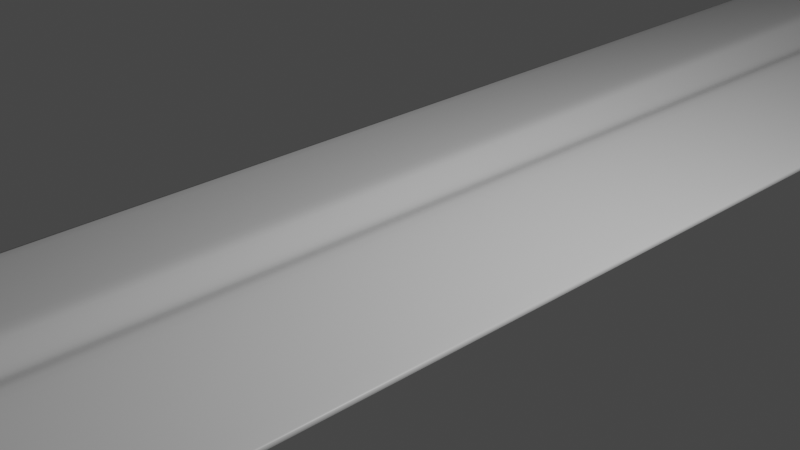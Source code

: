 # Source: swordGuardWithHandle.blend  (saved by Blender 2.80.75; exported with 4.5.12 LTS)
import bpy
from mathutils import Matrix  # noqa: F401  (used for matrix-valued properties, if any)

bpy.ops.wm.read_factory_settings(use_empty=True)
scene = bpy.context.scene
scene.name = 'Scene'

# ---- collections
col_collection = bpy.data.collections.new('Collection'); scene.collection.children.link(col_collection)

# ---- materials (node trees are filled in below, after node groups)
mat_material = bpy.data.materials.new('Material')
mat_material.alpha_threshold = 0.0
mat_material.use_transparent_shadow = False
mat_material.line_color = (0.0, 0.0, 0.0, 1.0)

# ---- material node trees
mat_material.use_nodes = True; mat_material.node_tree.nodes.clear()
_N = mat_material.node_tree.nodes; _L = mat_material.node_tree.links
n0 = _N.new('ShaderNodeOutputMaterial'); n0.name = 'Material Output'; n0.location = (300, 300)
n1 = _N.new('ShaderNodeBsdfPrincipled'); n1.name = 'Principled BSDF'; n1.location = (10, 300)
n1.distribution = 'GGX'
n1.subsurface_method = 'BURLEY'
n1.inputs[2].default_value = 0.4
n1.inputs[3].default_value = 1.45
n1.inputs[27].default_value = (0.0, 0.0, 0.0, 1.0)
n1.inputs[28].default_value = 1.0
_L.new(n1.outputs[0], n0.inputs[0])
n0.is_active_output = True

# ---- world
world_world = bpy.data.worlds.new('World'); scene.world = world_world
world_world.use_nodes = True; world_world.node_tree.nodes.clear()
_N = world_world.node_tree.nodes; _L = world_world.node_tree.links
n0 = _N.new('ShaderNodeOutputWorld'); n0.name = 'World Output'; n0.location = (300, 300)
n1 = _N.new('ShaderNodeBackground'); n1.name = 'Background'; n1.location = (10, 300)
n1.inputs[0].default_value = (0.05088, 0.05088, 0.05088, 1.0)
_L.new(n1.outputs[0], n0.inputs[0])
n0.is_active_output = True
world_world.color = (0.05088, 0.05088, 0.05088)
world_world.use_sun_shadow = False
world_world.sun_shadow_jitter_overblur = 0.0

# ---- cameras
cam_camera = bpy.data.cameras.new('Camera')
cam_camera.clip_end = 100.0
cam_camera.ortho_scale = 7.314

# ---- lights
light_light = bpy.data.lights.new('Light', 'POINT')
light_light.transmission_factor = 0.0
light_light.energy = 1000.0
light_light.shadow_soft_size = 0.1
light_light.shadow_maximum_resolution = 0.006
light_light.use_absolute_resolution = True

# ---- meshes
me_cube = bpy.data.meshes.new('Cube')
me_cube.from_pydata([(1.0, 1.0, 0.0), (0.0, -1.0, 0.0), (-1.0, 1.0, 0.0), (0.0, -1.0, 0.0), (0.0, 1.0, -0.8714), (0.0, -1.0, 0.0), (0.0, 1.0, 0.874), (0.668, -0.8079, 0.0), (0.0, -0.8079, -0.09605), (-0.668, -0.8079, 0.0), (0.0, -0.8079, 0.09605), (0.0, -1.0, 0.0), (-0.1278, 1.0, 0.7567), (-0.1278, 1.0, -0.7567), (-0.05098, -0.8079, -0.07258), (-0.05098, -0.8079, 0.07258), (0.1278, 1.0, 0.7567), (0.0, -1.0, 0.0), (0.1278, 1.0, -0.7567), (0.05098, -0.8079, 0.07258), (0.05098, -0.8079, -0.07258), (-1.0, 0.8532, 0.0), (1.0, 0.8532, 0.0), (0.0, 0.8532, -0.9598), (0.0, 0.8532, 0.9572), (-0.1204, 0.8532, 0.7012), (-0.1204, 0.8532, -0.7012), (0.1204, 0.8532, -0.7012), (0.1204, 0.8532, 0.7012), (1.0, 0.7859, 0.0), (0.0, 0.7859, -0.04902), (0.0, 0.7859, 0.04902), (-0.245, 0.7859, 0.6757), (-0.245, 0.7859, -0.6757), (0.245, 0.7859, -0.6757), (0.245, 0.7859, 0.6757), (-1.0, 0.7859, 0.0), (1.0, 0.7121, 0.0), (0.0, 0.7121, -0.0512), (0.0, 0.7121, 0.0512), (-0.2372, 0.7121, 0.6478), (-0.2372, 0.7121, -0.6478), (0.2372, 0.7121, -0.6478), (0.2372, 0.7121, 0.6478), (-1.0, 0.7121, 0.0)], [], [(15, 9, 3, 11), (20, 7, 1, 17), (14, 8, 5, 11), (19, 10, 5, 17), (43, 39, 10, 19), (41, 38, 8, 14), (42, 37, 7, 20), (40, 44, 9, 15), (39, 40, 15, 10), (44, 41, 14, 9), (9, 14, 11, 3), (10, 15, 11, 5), (38, 42, 20, 8), (37, 43, 19, 7), (7, 19, 17, 1), (8, 20, 17, 5), (0, 16, 28, 22), (4, 18, 27, 23), (2, 13, 26, 21), (6, 12, 25, 24), (12, 2, 21, 25), (18, 0, 22, 27), (13, 4, 23, 26), (16, 6, 24, 28), (22, 28, 35, 29), (23, 27, 34, 30), (21, 26, 33, 36), (24, 25, 32, 31), (25, 21, 36, 32), (27, 22, 29, 34), (26, 23, 30, 33), (28, 24, 31, 35), (29, 35, 43, 37), (30, 34, 42, 38), (36, 33, 41, 44), (31, 32, 40, 39), (32, 36, 44, 40), (34, 29, 37, 42), (33, 30, 38, 41), (35, 31, 39, 43)])
me_cube.polygons.foreach_set('use_smooth', [True] * 40)
_uv = me_cube.uv_layers.new(name='UVMap')
_uv.uv.foreach_set('vector', [0.5625, 0.226, 0.625, 0.226, 0.625, 0.25, 0.5088, 0.25, 0.5625, 0.976, 0.625, 0.976, 0.625, 1.0, 0.5088, 1.0, 0.4375, 0.976, 0.5, 0.976, 0.5, 1.0, 0.4287, 1.0, 0.4375, 0.226, 0.5, 0.226, 0.5, 0.25, 0.4287, 0.25, 0.4375, 0.03599, 0.5, 0.03599, 0.5, 0.226, 0.4375, 0.226, 0.4375, 0.786, 0.5, 0.786, 0.5, 0.976, 0.4375, 0.976, 0.5625, 0.786, 0.625, 0.786, 0.625, 0.976, 0.5625, 0.976, 0.5625, 0.03599, 0.625, 0.03599, 0.625, 0.226, 0.5625, 0.226, 0.5, 0.03599, 0.5625, 0.03599, 0.5625, 0.226, 0.5, 0.226, 0.375, 0.786, 0.4375, 0.786, 0.4375, 0.976, 0.375, 0.976, 0.375, 0.976, 0.4375, 0.976, 0.4287, 1.0, 0.375, 1.0, 0.5, 0.226, 0.5625, 0.226, 0.5088, 0.25, 0.5, 0.25, 0.5, 0.786, 0.5625, 0.786, 0.5625, 0.976, 0.5, 0.976, 0.375, 0.03599, 0.4375, 0.03599, 0.4375, 0.226, 0.375, 0.226, 0.375, 0.226, 0.4375, 0.226, 0.4287, 0.25, 0.375, 0.25, 0.5, 0.976, 0.5625, 0.976, 0.5088, 1.0, 0.5, 1.0, 0.375, 0.0, 0.4375, 0.0, 0.4375, 0.01835, 0.375, 0.01835, 0.5, 0.75, 0.5625, 0.75, 0.5625, 0.7683, 0.5, 0.7683, 0.375, 0.75, 0.4375, 0.75, 0.4375, 0.7683, 0.375, 0.7683, 0.5, 0.0, 0.5625, 0.0, 0.5625, 0.01835, 0.5, 0.01835, 0.5625, 0.0, 0.625, 0.0, 0.625, 0.01835, 0.5625, 0.01835, 0.5625, 0.75, 0.625, 0.75, 0.625, 0.7683, 0.5625, 0.7683, 0.4375, 0.75, 0.5, 0.75, 0.5, 0.7683, 0.4375, 0.7683, 0.4375, 0.0, 0.5, 0.0, 0.5, 0.01835, 0.4375, 0.01835, 0.375, 0.01835, 0.4375, 0.01835, 0.4375, 0.02676, 0.375, 0.02676, 0.5, 0.7683, 0.5625, 0.7683, 0.5625, 0.7768, 0.5, 0.7768, 0.375, 0.7683, 0.4375, 0.7683, 0.4375, 0.7768, 0.375, 0.7768, 0.5, 0.01835, 0.5625, 0.01835, 0.5625, 0.02676, 0.5, 0.02676, 0.5625, 0.01835, 0.625, 0.01835, 0.625, 0.02676, 0.5625, 0.02676, 0.5625, 0.7683, 0.625, 0.7683, 0.625, 0.7768, 0.5625, 0.7768, 0.4375, 0.7683, 0.5, 0.7683, 0.5, 0.7768, 0.4375, 0.7768, 0.4375, 0.01835, 0.5, 0.01835, 0.5, 0.02676, 0.4375, 0.02676, 0.375, 0.02676, 0.4375, 0.02676, 0.4375, 0.03599, 0.375, 0.03599, 0.5, 0.7768, 0.5625, 0.7768, 0.5625, 0.786, 0.5, 0.786, 0.375, 0.7768, 0.4375, 0.7768, 0.4375, 0.786, 0.375, 0.786, 0.5, 0.02676, 0.5625, 0.02676, 0.5625, 0.03599, 0.5, 0.03599, 0.5625, 0.02676, 0.625, 0.02676, 0.625, 0.03599, 0.5625, 0.03599, 0.5625, 0.7768, 0.625, 0.7768, 0.625, 0.786, 0.5625, 0.786, 0.4375, 0.7768, 0.5, 0.7768, 0.5, 0.786, 0.4375, 0.786, 0.4375, 0.02676, 0.5, 0.02676, 0.5, 0.03599, 0.4375, 0.03599])
me_cube.materials.append(mat_material)
me_cube.use_remesh_preserve_volume = False
me_cube.use_remesh_preserve_attributes = False
me_cube.use_mirror_vertex_groups = False
me_cube.update()
me_cylinder = bpy.data.meshes.new('Cylinder')
me_cylinder.from_pydata([(0.0, 1.0, -1.0), (0.0, 1.0, 1.0), (0.5, 0.866, -1.0), (0.5, 0.866, 1.0), (0.866, 0.5, -1.0), (0.866, 0.5, 1.0), (1.0, -4.371e-08, -1.0), (1.0, -4.371e-08, 1.0), (0.866, -0.5, -1.0), (0.866, -0.5, 1.0), (0.5, -0.866, -1.0), (0.5, -0.866, 1.0), (1.51e-07, -1.0, -1.0), (1.51e-07, -1.0, 1.0), (0.4269, 0.6851, -1.0), (-6.096e-10, -3.255e-08, -1.0), (-6.096e-10, 0.7911, -1.0), (-6.096e-10, 0.7911, 1.0), (-6.096e-10, -1.733e-08, 1.0), (0.4269, 0.6851, 1.0), (0.7394, 0.3955, -1.0), (0.7394, 0.3955, 1.0), (0.8538, -6.713e-08, -1.0), (0.8538, -5.191e-08, 1.0), (0.7394, -0.3955, -1.0), (0.7394, -0.3955, 1.0), (0.4269, -0.6851, -1.0), (0.4269, -0.6851, 1.0), (1.283e-07, -0.7911, -1.0), (1.283e-07, -0.7911, 1.0), (2.319, 0.3483, 1.556), (2.319, 0.3483, 0.6802), (2.319, -2.667e-07, 0.6802), (2.319, -2.856e-07, 1.556), (2.319, -0.3483, 0.6802), (2.319, -0.3483, 1.556), (1.922, 0.3897, 0.2211), (1.959, -2.058e-07, 0.2211), (1.922, 0.3897, 1.404), (1.922, -0.3897, 0.2211), (1.922, -0.3897, 1.404), (1.959, -2.195e-07, 1.404), (2.499, -2.856e-07, 3.529), (2.499, 0.3483, 3.529), (2.499, -0.3483, 3.529), (2.102, 0.3897, 3.377), (2.102, -0.3897, 3.377), (2.139, -2.195e-07, 3.377), (2.043, -0.3897, 2.725), (2.079, -2.195e-07, 2.725), (2.043, 0.3897, 2.725), (2.44, 0.3483, 2.877), (2.44, -2.856e-07, 2.877), (2.44, -0.3483, 2.877), (3.611, -2.51e-07, 3.776), (3.611, 0.2103, 3.776), (3.611, -0.2103, 3.776), (3.552, 0.2103, 3.334), (3.552, -2.528e-07, 3.334), (3.552, -0.2103, 3.334)], [], [(3, 1, 17, 19), (0, 1, 3, 2), (6, 8, 24, 22), (2, 3, 5, 4), (36, 38, 30, 31), (11, 9, 25, 27), (5, 3, 19, 21), (37, 36, 31, 32), (0, 2, 14, 16), (8, 9, 11, 10), (8, 10, 26, 24), (10, 11, 13, 12), (2, 4, 20, 14), (13, 11, 27, 29), (7, 5, 21, 23), (10, 12, 28, 26), (4, 6, 22, 20), (9, 7, 23, 25), (15, 16, 14), (18, 19, 17), (15, 14, 20), (18, 21, 19), (15, 20, 22), (18, 23, 21), (15, 22, 24), (18, 25, 23), (15, 24, 26), (18, 27, 25), (15, 26, 28), (18, 29, 27), (31, 30, 33, 32), (32, 33, 35, 34), (40, 39, 34, 35), (39, 37, 32, 34), (51, 50, 45, 43), (49, 48, 46, 47), (5, 7, 41, 38), (7, 9, 40, 41), (8, 6, 37, 39), (9, 8, 39, 40), (6, 4, 36, 37), (4, 5, 38, 36), (47, 46, 44, 42), (45, 47, 42, 43), (52, 51, 57, 58), (50, 49, 47, 45), (42, 44, 56, 54), (48, 53, 44, 46), (40, 35, 53, 48), (35, 33, 52, 53), (38, 41, 49, 50), (33, 30, 51, 52), (41, 40, 48, 49), (30, 38, 50, 51), (58, 57, 55, 54), (59, 58, 54, 56), (53, 52, 58, 59), (44, 53, 59, 56), (51, 43, 55, 57), (43, 42, 54, 55)])
me_cylinder.polygons.foreach_set('use_smooth', [True] * 60)
_uv = me_cylinder.uv_layers.new(name='UVMap')
_uv.uv.foreach_set('vector', [0.9167, 1.0, 1.0, 1.0, 1.0, 1.0, 0.9167, 1.0, 1.0, 0.5, 1.0, 1.0, 0.9167, 1.0, 0.9167, 0.5, 0.75, 0.5, 0.6667, 0.5, 0.6667, 0.5, 0.75, 0.5, 0.9167, 0.5, 0.9167, 1.0, 0.8333, 1.0, 0.8333, 0.5, 0.8333, 0.5, 0.8333, 1.0, 0.8333, 1.0, 0.8333, 0.5, 0.5833, 1.0, 0.6667, 1.0, 0.6667, 1.0, 0.5833, 1.0, 0.8333, 1.0, 0.9167, 1.0, 0.9167, 1.0, 0.8333, 1.0, 0.75, 0.5, 0.8333, 0.5, 0.8333, 0.5, 0.75, 0.5, 1.0, 0.5, 0.9167, 0.5, 0.9167, 0.5, 1.0, 0.5, 0.6667, 0.5, 0.6667, 1.0, 0.5833, 1.0, 0.5833, 0.5, 0.6667, 0.5, 0.5833, 0.5, 0.5833, 0.5, 0.6667, 0.5, 0.5833, 0.5, 0.5833, 1.0, 0.5, 1.0, 0.5, 0.5, 0.9167, 0.5, 0.8333, 0.5, 0.8333, 0.5, 0.9167, 0.5, 0.5, 1.0, 0.5833, 1.0, 0.5833, 1.0, 0.5, 1.0, 0.75, 1.0, 0.8333, 1.0, 0.8333, 1.0, 0.75, 1.0, 0.5833, 0.5, 0.5, 0.5, 0.5, 0.5, 0.5833, 0.5, 0.8333, 0.5, 0.75, 0.5, 0.75, 0.5, 0.8333, 0.5, 0.6667, 1.0, 0.75, 1.0, 0.75, 1.0, 0.6667, 1.0, 0.75, 0.25, 0.75, 0.49, 0.87, 0.4578, 0.25, 0.25, 0.37, 0.4578, 0.25, 0.49, 0.75, 0.25, 0.87, 0.4578, 0.9578, 0.37, 0.25, 0.25, 0.4578, 0.37, 0.37, 0.4578, 0.75, 0.25, 0.9578, 0.37, 0.99, 0.25, 0.25, 0.25, 0.49, 0.25, 0.4578, 0.37, 0.75, 0.25, 0.99, 0.25, 0.9578, 0.13, 0.25, 0.25, 0.4578, 0.13, 0.49, 0.25, 0.75, 0.25, 0.9578, 0.13, 0.87, 0.04215, 0.25, 0.25, 0.37, 0.04215, 0.4578, 0.13, 0.75, 0.25, 0.87, 0.04215, 0.75, 0.01, 0.25, 0.25, 0.25, 0.01, 0.37, 0.04215, 0.8333, 0.5, 0.8333, 1.0, 0.75, 1.0, 0.75, 0.5, 0.75, 0.5, 0.75, 1.0, 0.6667, 1.0, 0.6667, 0.5, 0.6667, 1.0, 0.6667, 0.5, 0.6667, 0.5, 0.6667, 1.0, 0.6667, 0.5, 0.75, 0.5, 0.75, 0.5, 0.6667, 0.5, 0.8333, 1.0, 0.8333, 1.0, 0.8333, 1.0, 0.8333, 1.0, 0.75, 1.0, 0.6667, 1.0, 0.6667, 1.0, 0.75, 1.0, 0.8333, 1.0, 0.75, 1.0, 0.75, 1.0, 0.8333, 1.0, 0.75, 1.0, 0.6667, 1.0, 0.6667, 1.0, 0.75, 1.0, 0.6667, 0.5, 0.75, 0.5, 0.75, 0.5, 0.6667, 0.5, 0.6667, 1.0, 0.6667, 0.5, 0.6667, 0.5, 0.6667, 1.0, 0.75, 0.5, 0.8333, 0.5, 0.8333, 0.5, 0.75, 0.5, 0.8333, 0.5, 0.8333, 1.0, 0.8333, 1.0, 0.8333, 0.5, 0.75, 1.0, 0.6667, 1.0, 0.6667, 1.0, 0.75, 1.0, 0.8333, 1.0, 0.75, 1.0, 0.75, 1.0, 0.8333, 1.0, 0.75, 1.0, 0.8333, 1.0, 0.8333, 1.0, 0.75, 1.0, 0.8333, 1.0, 0.75, 1.0, 0.75, 1.0, 0.8333, 1.0, 0.75, 1.0, 0.6667, 1.0, 0.6667, 1.0, 0.75, 1.0, 0.6667, 1.0, 0.6667, 1.0, 0.6667, 1.0, 0.6667, 1.0, 0.6667, 1.0, 0.6667, 1.0, 0.6667, 1.0, 0.6667, 1.0, 0.6667, 1.0, 0.75, 1.0, 0.75, 1.0, 0.6667, 1.0, 0.8333, 1.0, 0.75, 1.0, 0.75, 1.0, 0.8333, 1.0, 0.75, 1.0, 0.8333, 1.0, 0.8333, 1.0, 0.75, 1.0, 0.75, 1.0, 0.6667, 1.0, 0.6667, 1.0, 0.75, 1.0, 0.8333, 1.0, 0.8333, 1.0, 0.8333, 1.0, 0.8333, 1.0, 0.75, 1.0, 0.8333, 1.0, 0.8333, 1.0, 0.75, 1.0, 0.6667, 1.0, 0.75, 1.0, 0.75, 1.0, 0.6667, 1.0, 0.6667, 1.0, 0.75, 1.0, 0.75, 1.0, 0.6667, 1.0, 0.6667, 1.0, 0.6667, 1.0, 0.6667, 1.0, 0.6667, 1.0, 0.8333, 1.0, 0.8333, 1.0, 0.8333, 1.0, 0.8333, 1.0, 0.8333, 1.0, 0.75, 1.0, 0.75, 1.0, 0.8333, 1.0])
me_cylinder.use_remesh_preserve_volume = False
me_cylinder.use_remesh_preserve_attributes = False
me_cylinder.use_mirror_vertex_groups = False
me_cylinder.update()

# ---- objects
ob_blade = bpy.data.objects.new('Blade', me_cube)
ob_light = bpy.data.objects.new('Light', light_light)
ob_camera = bpy.data.objects.new('Camera', cam_camera)
ob_cylinder = bpy.data.objects.new('Cylinder', me_cylinder)

# ---- transforms, parenting, visibility, modifiers, constraints
ob_blade.location = (0.0, 0.0, 0.0)
ob_blade.scale = (2.671, 45.3, 0.65)
ob_blade.lock_rotations_4d = False
ob_blade.empty_display_type = 'ARROWS'
ob_blade.lineart.crease_threshold = 0.0
_m = ob_blade.modifiers.new('Bevel', 'BEVEL')
_m.limit_method = 'NONE'
_m = ob_blade.modifiers.new('Subdivision', 'SUBSURF')
_m.uv_smooth = 'PRESERVE_CORNERS'
_m.show_only_control_edges = False
ob_light.location = (4.076, 1.005, 5.904)
ob_light.rotation_euler = (0.6503, 0.05522, 1.866)
ob_light.lock_rotations_4d = False
ob_light.empty_display_type = 'ARROWS'
ob_light.color = (0.0, 0.0, 0.0, 0.0)
ob_light.lineart.crease_threshold = 0.0
ob_camera.location = (7.359, -6.926, 4.958)
ob_camera.rotation_euler = (1.109, 0.0, 0.8149)
ob_camera.lock_rotations_4d = False
ob_camera.empty_display_type = 'ARROWS'
ob_camera.color = (0.0, 0.0, 0.0, 0.0)
ob_camera.display_type = 'WIRE'
ob_camera.lineart.crease_threshold = 0.0
ob_cylinder.location = (0.0, 44.8, 0.0)
ob_cylinder.rotation_euler = (1.571, 0.0, 0.0)
ob_cylinder.scale = (2.2, 1.2, 1.0)
ob_cylinder.lineart.crease_threshold = 0.0
_m = ob_cylinder.modifiers.new('Mirror', 'MIRROR')
_m = ob_cylinder.modifiers.new('Bevel', 'BEVEL')
_m.width = 0.01
_m.width_pct = 0.01
_m.segments = 2
_m.limit_method = 'NONE'
_m = ob_cylinder.modifiers.new('Subdivision', 'SUBSURF')
_m.uv_smooth = 'PRESERVE_CORNERS'
_m.show_only_control_edges = False

# ---- collection membership
col_collection.objects.link(ob_blade)
col_collection.objects.link(ob_light)
col_collection.objects.link(ob_camera)
col_collection.objects.link(ob_cylinder)

# ---- scene / render settings (as saved in the file)
scene.camera = ob_camera
scene.frame_start = 1; scene.frame_end = 250; scene.frame_set(1)
scene.render.engine = 'BLENDER_EEVEE_NEXT'
scene.cycles.use_denoising = False
scene.cycles.samples = 128
scene.cycles.sampling_pattern = 'TABULATED_SOBOL'
scene.cycles.use_adaptive_sampling = False
scene.cycles.use_light_tree = False
scene.view_settings.view_transform = 'Filmic'
bpy.context.view_layer.update()
